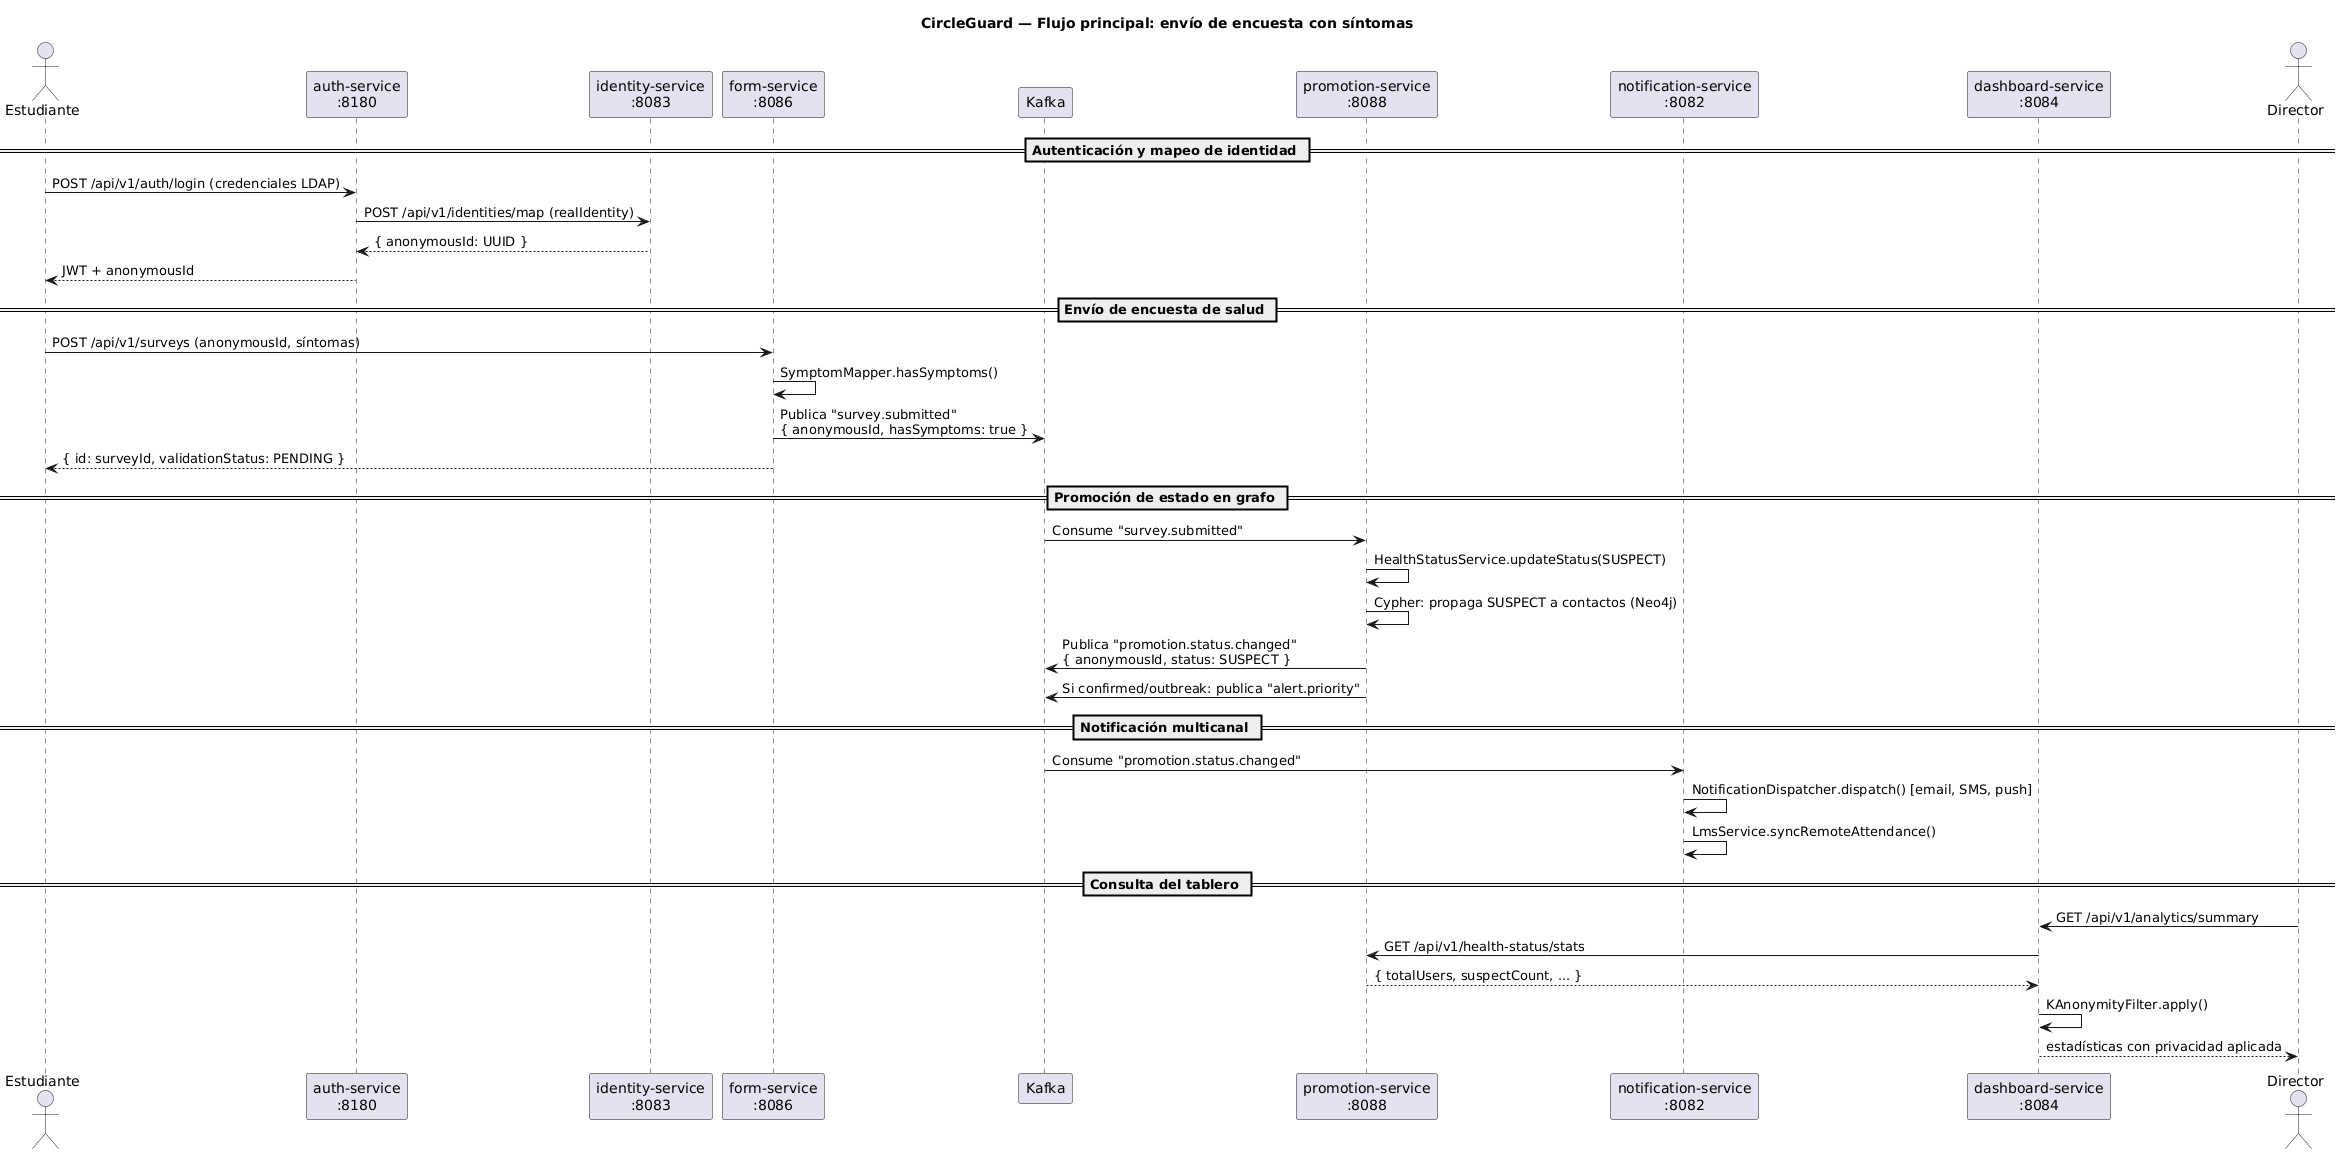

The diagram above was rendered by PlantUML. Its source (embedded in the PNG):
@startuml
title CircleGuard — Flujo principal: envío de encuesta con síntomas

actor Estudiante
participant "auth-service\n:8180" as AUTH
participant "identity-service\n:8083" as IDENTITY
participant "form-service\n:8086" as FORM
participant "Kafka" as KAFKA
participant "promotion-service\n:8088" as PROMOTION
participant "notification-service\n:8082" as NOTIF
participant "dashboard-service\n:8084" as DASH

== Autenticación y mapeo de identidad ==
Estudiante -> AUTH : POST /api/v1/auth/login (credenciales LDAP)
AUTH -> IDENTITY : POST /api/v1/identities/map (realIdentity)
IDENTITY --> AUTH : { anonymousId: UUID }
AUTH --> Estudiante : JWT + anonymousId

== Envío de encuesta de salud ==
Estudiante -> FORM : POST /api/v1/surveys (anonymousId, síntomas)
FORM -> FORM : SymptomMapper.hasSymptoms()
FORM -> KAFKA : Publica "survey.submitted"\n{ anonymousId, hasSymptoms: true }
FORM --> Estudiante : { id: surveyId, validationStatus: PENDING }

== Promoción de estado en grafo ==
KAFKA -> PROMOTION : Consume "survey.submitted"
PROMOTION -> PROMOTION : HealthStatusService.updateStatus(SUSPECT)
PROMOTION -> PROMOTION : Cypher: propaga SUSPECT a contactos (Neo4j)
PROMOTION -> KAFKA : Publica "promotion.status.changed"\n{ anonymousId, status: SUSPECT }
PROMOTION -> KAFKA : Si confirmed/outbreak: publica "alert.priority"

== Notificación multicanal ==
KAFKA -> NOTIF : Consume "promotion.status.changed"
NOTIF -> NOTIF : NotificationDispatcher.dispatch() [email, SMS, push]
NOTIF -> NOTIF : LmsService.syncRemoteAttendance()

== Consulta del tablero ==
actor Director
Director -> DASH : GET /api/v1/analytics/summary
DASH -> PROMOTION : GET /api/v1/health-status/stats
PROMOTION --> DASH : { totalUsers, suspectCount, ... }
DASH -> DASH : KAnonymityFilter.apply()
DASH --> Director : estadísticas con privacidad aplicada
@enduml